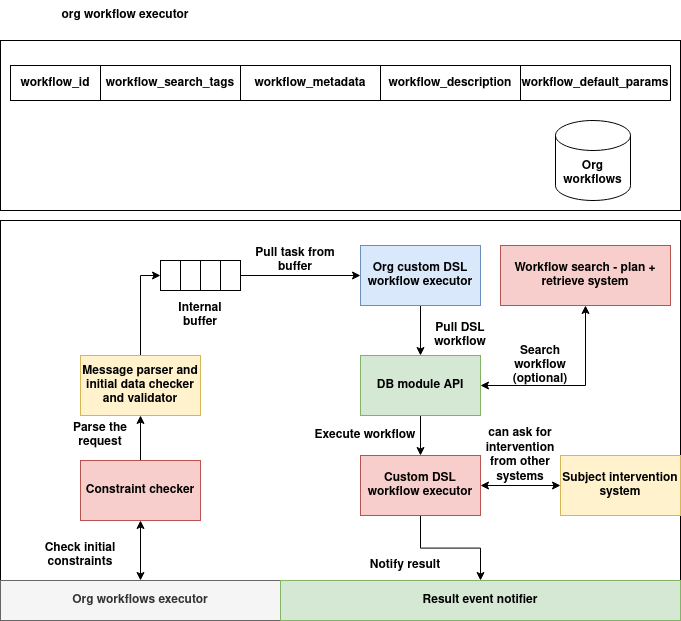

The diagram above was exported from draw.io. Its source (the exported page's mxGraphModel, read from the mxfile embedded in the PNG):
<mxGraphModel dx="780" dy="568" grid="1" gridSize="10" guides="1" tooltips="1" connect="1" arrows="1" fold="1" page="1" pageScale="1" pageWidth="850" pageHeight="1100" math="0" shadow="0">
  <root>
    <mxCell id="0" />
    <mxCell id="1" parent="0" />
    <mxCell id="-G2PVzpS3R8osXORUlUJ-42" value="" style="group" vertex="1" connectable="0" parent="1">
      <mxGeometry x="2650" y="1900" width="680" height="620" as="geometry" />
    </mxCell>
    <mxCell id="-G2PVzpS3R8osXORUlUJ-1" value="" style="rounded=0;whiteSpace=wrap;html=1;" vertex="1" parent="-G2PVzpS3R8osXORUlUJ-42">
      <mxGeometry y="220" width="680" height="400" as="geometry" />
    </mxCell>
    <mxCell id="-G2PVzpS3R8osXORUlUJ-2" style="edgeStyle=orthogonalEdgeStyle;rounded=0;orthogonalLoop=1;jettySize=auto;html=1;startArrow=classic;startFill=1;" edge="1" parent="-G2PVzpS3R8osXORUlUJ-42" source="-G2PVzpS3R8osXORUlUJ-3" target="-G2PVzpS3R8osXORUlUJ-5">
      <mxGeometry relative="1" as="geometry" />
    </mxCell>
    <mxCell id="-G2PVzpS3R8osXORUlUJ-3" value="&lt;b&gt;Org workflows executor&lt;br&gt;&lt;/b&gt;" style="rounded=0;whiteSpace=wrap;html=1;fillColor=#f5f5f5;fontColor=#333333;strokeColor=#666666;" vertex="1" parent="-G2PVzpS3R8osXORUlUJ-42">
      <mxGeometry y="580" width="280" height="40" as="geometry" />
    </mxCell>
    <mxCell id="-G2PVzpS3R8osXORUlUJ-4" style="edgeStyle=orthogonalEdgeStyle;rounded=0;orthogonalLoop=1;jettySize=auto;html=1;" edge="1" parent="-G2PVzpS3R8osXORUlUJ-42" source="-G2PVzpS3R8osXORUlUJ-5" target="-G2PVzpS3R8osXORUlUJ-8">
      <mxGeometry relative="1" as="geometry" />
    </mxCell>
    <mxCell id="-G2PVzpS3R8osXORUlUJ-5" value="&lt;b&gt;Constraint checker&lt;br&gt;&lt;/b&gt;" style="rounded=0;whiteSpace=wrap;html=1;fillColor=#f8cecc;strokeColor=#b85450;" vertex="1" parent="-G2PVzpS3R8osXORUlUJ-42">
      <mxGeometry x="80" y="460" width="120" height="60" as="geometry" />
    </mxCell>
    <mxCell id="-G2PVzpS3R8osXORUlUJ-6" value="&lt;b&gt;Check initial constraints&lt;br&gt;&lt;/b&gt;" style="text;html=1;align=center;verticalAlign=middle;whiteSpace=wrap;rounded=0;" vertex="1" parent="-G2PVzpS3R8osXORUlUJ-42">
      <mxGeometry x="40" y="540" width="80" height="30" as="geometry" />
    </mxCell>
    <mxCell id="-G2PVzpS3R8osXORUlUJ-7" style="edgeStyle=orthogonalEdgeStyle;rounded=0;orthogonalLoop=1;jettySize=auto;html=1;entryX=0;entryY=0.5;entryDx=0;entryDy=0;" edge="1" parent="-G2PVzpS3R8osXORUlUJ-42" source="-G2PVzpS3R8osXORUlUJ-8" target="-G2PVzpS3R8osXORUlUJ-9">
      <mxGeometry relative="1" as="geometry" />
    </mxCell>
    <mxCell id="-G2PVzpS3R8osXORUlUJ-8" value="Message parser and initial data checker and validator" style="rounded=0;whiteSpace=wrap;html=1;fontStyle=1;fillColor=#fff2cc;strokeColor=#d6b656;" vertex="1" parent="-G2PVzpS3R8osXORUlUJ-42">
      <mxGeometry x="80" y="355" width="120" height="60" as="geometry" />
    </mxCell>
    <mxCell id="-G2PVzpS3R8osXORUlUJ-9" value="" style="rounded=0;whiteSpace=wrap;html=1;" vertex="1" parent="-G2PVzpS3R8osXORUlUJ-42">
      <mxGeometry x="160" y="260" width="20" height="30" as="geometry" />
    </mxCell>
    <mxCell id="-G2PVzpS3R8osXORUlUJ-10" value="" style="rounded=0;whiteSpace=wrap;html=1;" vertex="1" parent="-G2PVzpS3R8osXORUlUJ-42">
      <mxGeometry x="180" y="260" width="20" height="30" as="geometry" />
    </mxCell>
    <mxCell id="-G2PVzpS3R8osXORUlUJ-11" value="" style="rounded=0;whiteSpace=wrap;html=1;" vertex="1" parent="-G2PVzpS3R8osXORUlUJ-42">
      <mxGeometry x="200" y="260" width="20" height="30" as="geometry" />
    </mxCell>
    <mxCell id="-G2PVzpS3R8osXORUlUJ-12" style="edgeStyle=orthogonalEdgeStyle;rounded=0;orthogonalLoop=1;jettySize=auto;html=1;" edge="1" parent="-G2PVzpS3R8osXORUlUJ-42" source="-G2PVzpS3R8osXORUlUJ-13" target="-G2PVzpS3R8osXORUlUJ-17">
      <mxGeometry relative="1" as="geometry" />
    </mxCell>
    <mxCell id="-G2PVzpS3R8osXORUlUJ-13" value="" style="rounded=0;whiteSpace=wrap;html=1;" vertex="1" parent="-G2PVzpS3R8osXORUlUJ-42">
      <mxGeometry x="220" y="260" width="20" height="30" as="geometry" />
    </mxCell>
    <mxCell id="-G2PVzpS3R8osXORUlUJ-14" value="&lt;b&gt;Internal buffer&lt;br&gt;&lt;/b&gt;" style="text;html=1;align=center;verticalAlign=middle;whiteSpace=wrap;rounded=0;" vertex="1" parent="-G2PVzpS3R8osXORUlUJ-42">
      <mxGeometry x="160" y="300" width="80" height="30" as="geometry" />
    </mxCell>
    <mxCell id="-G2PVzpS3R8osXORUlUJ-15" value="&lt;b&gt;Parse the request&lt;br&gt;&lt;/b&gt;" style="text;html=1;align=center;verticalAlign=middle;whiteSpace=wrap;rounded=0;" vertex="1" parent="-G2PVzpS3R8osXORUlUJ-42">
      <mxGeometry x="70" y="420" width="60" height="30" as="geometry" />
    </mxCell>
    <mxCell id="-G2PVzpS3R8osXORUlUJ-16" style="edgeStyle=orthogonalEdgeStyle;rounded=0;orthogonalLoop=1;jettySize=auto;html=1;" edge="1" parent="-G2PVzpS3R8osXORUlUJ-42" source="-G2PVzpS3R8osXORUlUJ-17" target="-G2PVzpS3R8osXORUlUJ-21">
      <mxGeometry relative="1" as="geometry" />
    </mxCell>
    <mxCell id="-G2PVzpS3R8osXORUlUJ-17" value="&lt;b&gt;Org custom DSL workflow executor&lt;br&gt;&lt;/b&gt;" style="rounded=0;whiteSpace=wrap;html=1;fillColor=#dae8fc;strokeColor=#6c8ebf;" vertex="1" parent="-G2PVzpS3R8osXORUlUJ-42">
      <mxGeometry x="360" y="245" width="120" height="60" as="geometry" />
    </mxCell>
    <mxCell id="-G2PVzpS3R8osXORUlUJ-18" value="&lt;b&gt;Pull task from buffer&lt;br&gt;&lt;/b&gt;" style="text;html=1;align=center;verticalAlign=middle;whiteSpace=wrap;rounded=0;" vertex="1" parent="-G2PVzpS3R8osXORUlUJ-42">
      <mxGeometry x="250" y="245" width="90" height="30" as="geometry" />
    </mxCell>
    <mxCell id="-G2PVzpS3R8osXORUlUJ-19" style="edgeStyle=orthogonalEdgeStyle;rounded=0;orthogonalLoop=1;jettySize=auto;html=1;entryX=0.5;entryY=0;entryDx=0;entryDy=0;" edge="1" parent="-G2PVzpS3R8osXORUlUJ-42" source="-G2PVzpS3R8osXORUlUJ-21" target="-G2PVzpS3R8osXORUlUJ-24">
      <mxGeometry relative="1" as="geometry" />
    </mxCell>
    <mxCell id="-G2PVzpS3R8osXORUlUJ-20" style="edgeStyle=orthogonalEdgeStyle;rounded=0;orthogonalLoop=1;jettySize=auto;html=1;entryX=0.5;entryY=1;entryDx=0;entryDy=0;startArrow=classic;startFill=1;" edge="1" parent="-G2PVzpS3R8osXORUlUJ-42" source="-G2PVzpS3R8osXORUlUJ-21" target="-G2PVzpS3R8osXORUlUJ-29">
      <mxGeometry relative="1" as="geometry" />
    </mxCell>
    <mxCell id="-G2PVzpS3R8osXORUlUJ-21" value="&lt;b&gt;DB module API&lt;/b&gt;" style="rounded=0;whiteSpace=wrap;html=1;fillColor=#d5e8d4;strokeColor=#82b366;" vertex="1" parent="-G2PVzpS3R8osXORUlUJ-42">
      <mxGeometry x="360" y="355" width="120" height="60" as="geometry" />
    </mxCell>
    <mxCell id="-G2PVzpS3R8osXORUlUJ-22" style="edgeStyle=orthogonalEdgeStyle;rounded=0;orthogonalLoop=1;jettySize=auto;html=1;entryX=0;entryY=0.5;entryDx=0;entryDy=0;startArrow=classic;startFill=1;" edge="1" parent="-G2PVzpS3R8osXORUlUJ-42" source="-G2PVzpS3R8osXORUlUJ-24" target="-G2PVzpS3R8osXORUlUJ-26">
      <mxGeometry relative="1" as="geometry" />
    </mxCell>
    <mxCell id="-G2PVzpS3R8osXORUlUJ-23" style="edgeStyle=orthogonalEdgeStyle;rounded=0;orthogonalLoop=1;jettySize=auto;html=1;" edge="1" parent="-G2PVzpS3R8osXORUlUJ-42" source="-G2PVzpS3R8osXORUlUJ-24" target="-G2PVzpS3R8osXORUlUJ-32">
      <mxGeometry relative="1" as="geometry" />
    </mxCell>
    <mxCell id="-G2PVzpS3R8osXORUlUJ-24" value="&lt;b&gt;Custom DSL workflow executor&lt;br&gt;&lt;/b&gt;" style="rounded=0;whiteSpace=wrap;html=1;fillColor=#f8cecc;strokeColor=#b85450;" vertex="1" parent="-G2PVzpS3R8osXORUlUJ-42">
      <mxGeometry x="360" y="455" width="120" height="60" as="geometry" />
    </mxCell>
    <mxCell id="-G2PVzpS3R8osXORUlUJ-25" value="&lt;b&gt;Pull DSL workflow&lt;br&gt;&lt;/b&gt;" style="text;html=1;align=center;verticalAlign=middle;whiteSpace=wrap;rounded=0;" vertex="1" parent="-G2PVzpS3R8osXORUlUJ-42">
      <mxGeometry x="430" y="320" width="60" height="30" as="geometry" />
    </mxCell>
    <mxCell id="-G2PVzpS3R8osXORUlUJ-26" value="&lt;b&gt;Subject intervention system&lt;br&gt;&lt;/b&gt;" style="rounded=0;whiteSpace=wrap;html=1;fillColor=#fff2cc;strokeColor=#d6b656;" vertex="1" parent="-G2PVzpS3R8osXORUlUJ-42">
      <mxGeometry x="560" y="455" width="120" height="60" as="geometry" />
    </mxCell>
    <mxCell id="-G2PVzpS3R8osXORUlUJ-27" value="&lt;b&gt;can ask for intervention from other systems&lt;br&gt;&lt;/b&gt;" style="text;html=1;align=center;verticalAlign=middle;whiteSpace=wrap;rounded=0;" vertex="1" parent="-G2PVzpS3R8osXORUlUJ-42">
      <mxGeometry x="490" y="440" width="60" height="30" as="geometry" />
    </mxCell>
    <mxCell id="-G2PVzpS3R8osXORUlUJ-28" value="&lt;b&gt;Execute workflow&lt;br&gt;&lt;/b&gt;" style="text;html=1;align=center;verticalAlign=middle;whiteSpace=wrap;rounded=0;" vertex="1" parent="-G2PVzpS3R8osXORUlUJ-42">
      <mxGeometry x="310" y="420" width="110" height="30" as="geometry" />
    </mxCell>
    <mxCell id="-G2PVzpS3R8osXORUlUJ-29" value="&lt;b&gt;Workflow search - plan + retrieve system&lt;/b&gt;" style="rounded=0;whiteSpace=wrap;html=1;fillColor=#f8cecc;strokeColor=#b85450;" vertex="1" parent="-G2PVzpS3R8osXORUlUJ-42">
      <mxGeometry x="500" y="245" width="170" height="60" as="geometry" />
    </mxCell>
    <mxCell id="-G2PVzpS3R8osXORUlUJ-30" value="&lt;b&gt;Search workflow (optional)&lt;br&gt;&lt;/b&gt;" style="text;html=1;align=center;verticalAlign=middle;whiteSpace=wrap;rounded=0;" vertex="1" parent="-G2PVzpS3R8osXORUlUJ-42">
      <mxGeometry x="510" y="350" width="60" height="30" as="geometry" />
    </mxCell>
    <mxCell id="-G2PVzpS3R8osXORUlUJ-31" value="" style="rounded=0;whiteSpace=wrap;html=1;" vertex="1" parent="-G2PVzpS3R8osXORUlUJ-42">
      <mxGeometry y="40" width="680" height="170" as="geometry" />
    </mxCell>
    <mxCell id="-G2PVzpS3R8osXORUlUJ-32" value="&lt;b&gt;Result event notifier&lt;br&gt;&lt;/b&gt;" style="rounded=0;whiteSpace=wrap;html=1;fillColor=#d5e8d4;strokeColor=#82b366;" vertex="1" parent="-G2PVzpS3R8osXORUlUJ-42">
      <mxGeometry x="280" y="580" width="400" height="40" as="geometry" />
    </mxCell>
    <mxCell id="-G2PVzpS3R8osXORUlUJ-33" value="&lt;b&gt;Notify result&lt;br&gt;&lt;/b&gt;" style="text;html=1;align=center;verticalAlign=middle;whiteSpace=wrap;rounded=0;" vertex="1" parent="-G2PVzpS3R8osXORUlUJ-42">
      <mxGeometry x="340" y="550" width="130" height="30" as="geometry" />
    </mxCell>
    <mxCell id="-G2PVzpS3R8osXORUlUJ-34" value="" style="group" connectable="0" vertex="1" parent="-G2PVzpS3R8osXORUlUJ-42">
      <mxGeometry x="10" y="65" width="660" height="35" as="geometry" />
    </mxCell>
    <mxCell id="-G2PVzpS3R8osXORUlUJ-35" value="&lt;b&gt;workflow_id&lt;/b&gt;" style="rounded=0;whiteSpace=wrap;html=1;" vertex="1" parent="-G2PVzpS3R8osXORUlUJ-34">
      <mxGeometry width="90" height="35" as="geometry" />
    </mxCell>
    <mxCell id="-G2PVzpS3R8osXORUlUJ-36" value="&lt;b&gt;workflow_search_tags&lt;/b&gt;" style="rounded=0;whiteSpace=wrap;html=1;" vertex="1" parent="-G2PVzpS3R8osXORUlUJ-34">
      <mxGeometry x="90" width="140" height="35" as="geometry" />
    </mxCell>
    <mxCell id="-G2PVzpS3R8osXORUlUJ-37" value="&lt;b&gt;workflow_metadata&lt;/b&gt;" style="rounded=0;whiteSpace=wrap;html=1;" vertex="1" parent="-G2PVzpS3R8osXORUlUJ-34">
      <mxGeometry x="230" width="140" height="35" as="geometry" />
    </mxCell>
    <mxCell id="-G2PVzpS3R8osXORUlUJ-38" value="&lt;b&gt;workflow_description&lt;/b&gt;" style="rounded=0;whiteSpace=wrap;html=1;" vertex="1" parent="-G2PVzpS3R8osXORUlUJ-34">
      <mxGeometry x="370" width="140" height="35" as="geometry" />
    </mxCell>
    <mxCell id="-G2PVzpS3R8osXORUlUJ-39" value="&lt;b&gt;workflow_default_params&lt;/b&gt;" style="rounded=0;whiteSpace=wrap;html=1;" vertex="1" parent="-G2PVzpS3R8osXORUlUJ-34">
      <mxGeometry x="510" width="150" height="35" as="geometry" />
    </mxCell>
    <mxCell id="-G2PVzpS3R8osXORUlUJ-40" value="&lt;b&gt;Org workflows&lt;br&gt;&lt;/b&gt;" style="shape=cylinder3;whiteSpace=wrap;html=1;boundedLbl=1;backgroundOutline=1;size=15;" vertex="1" parent="-G2PVzpS3R8osXORUlUJ-42">
      <mxGeometry x="555" y="120" width="75" height="80" as="geometry" />
    </mxCell>
    <mxCell id="-G2PVzpS3R8osXORUlUJ-41" value="&lt;b&gt;org workflow executor&lt;br&gt;&lt;/b&gt;" style="text;html=1;align=center;verticalAlign=middle;whiteSpace=wrap;rounded=0;" vertex="1" parent="-G2PVzpS3R8osXORUlUJ-42">
      <mxGeometry x="10" width="230" height="30" as="geometry" />
    </mxCell>
  </root>
</mxGraphModel>